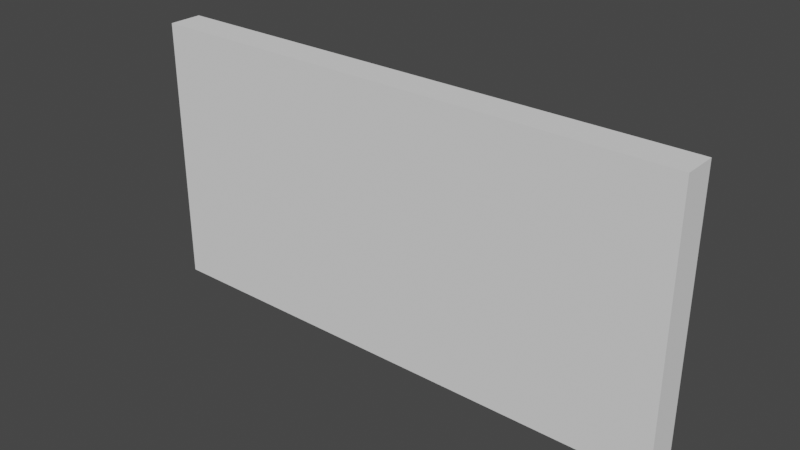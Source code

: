 # Source: building_wall_4x2_inside.blend  (saved by Blender 2.82.7; exported with 4.5.12 LTS)
import bpy
from mathutils import Matrix  # noqa: F401  (used for matrix-valued properties, if any)

bpy.ops.wm.read_factory_settings(use_empty=True)
scene = bpy.context.scene
scene.name = 'Scene'

# ---- collections
col_collection = bpy.data.collections.new('Collection'); scene.collection.children.link(col_collection)

# ---- world
world_world = bpy.data.worlds.new('World'); scene.world = world_world
world_world.use_nodes = True; world_world.node_tree.nodes.clear()
_N = world_world.node_tree.nodes; _L = world_world.node_tree.links
n0 = _N.new('ShaderNodeOutputWorld'); n0.name = 'World Output'; n0.location = (300, 300)
n1 = _N.new('ShaderNodeBackground'); n1.name = 'Background'; n1.location = (10, 300)
n1.inputs[0].default_value = (0.05088, 0.05088, 0.05088, 1.0)
_L.new(n1.outputs[0], n0.inputs[0])
n0.is_active_output = True
world_world.color = (0.05088, 0.05088, 0.05088)
world_world.use_sun_shadow = False
world_world.sun_shadow_jitter_overblur = 0.0

# ---- meshes
me_cube_001 = bpy.data.meshes.new('Cube.001')
me_cube_001.from_pydata([(0.0, 0.0, 0.0), (0.0, 0.0, 2.0), (1.0, 0.0, 0.0), (1.0, 0.0, 2.0), (1.0, 0.25, 0.0), (1.0, 0.25, 2.0), (-7.451e-09, 0.25, 0.0), (-7.451e-09, 0.25, 2.0)], [], [(2, 4, 6, 0), (4, 5, 7, 6), (4, 2, 3, 5), (2, 0, 1, 3), (3, 1, 7, 5), (6, 7, 1, 0)])
_uv = me_cube_001.uv_layers.new(name='UVMap')
_uv.uv.foreach_set('vector', [0.0, 0.0, 0.0, 0.0, 0.0, 0.0, 0.0, 0.0, 0.0, 0.0, 0.0, 0.0, 0.0, 0.0, 0.0, 0.0, 0.0, 0.0, 0.0, 0.0, 0.0, 0.0, 0.0, 0.0, 0.0, 0.0, 0.0, 0.0, 0.0, 0.0, 0.0, 0.0, 0.0, 0.0, 0.0, 0.0, 0.0, 0.0, 0.0, 0.0, 0.0, 0.0, 0.0, 0.0, 0.0, 0.0, 0.0, 0.0])
me_cube_001.use_remesh_fix_poles = True
me_cube_001.use_remesh_preserve_attributes = False
me_cube_001.use_mirror_vertex_groups = False
me_cube_001.update()

# ---- objects
ob_building_corner_4x2_inside = bpy.data.objects.new('building_corner_4x2_inside', me_cube_001)

# ---- transforms, parenting, visibility, modifiers, constraints
ob_building_corner_4x2_inside.location = (0.0, 0.0, 0.0)
ob_building_corner_4x2_inside.scale = (4.0, 1.0, 1.0)
ob_building_corner_4x2_inside.lineart.crease_threshold = 0.0

# ---- collection membership
col_collection.objects.link(ob_building_corner_4x2_inside)

# ---- scene / render settings (as saved in the file)
scene.frame_start = 1; scene.frame_end = 250; scene.frame_set(1)
scene.render.engine = 'BLENDER_EEVEE_NEXT'
scene.cycles.use_denoising = False
scene.cycles.samples = 128
scene.cycles.sampling_pattern = 'TABULATED_SOBOL'
scene.cycles.use_adaptive_sampling = False
scene.cycles.use_light_tree = False
scene.view_settings.view_transform = 'Filmic'
bpy.context.view_layer.update()

# ---- added for rendering (the .blend has no active camera and no usable light): camera, sun
cam_auto = bpy.data.cameras.new('AutoCamera')
cam_auto.lens = 50.0
cam_auto.sensor_width = 36.0
cam_auto.clip_end = 1000.0
ob_auto_camera = bpy.data.objects.new('AutoCamera', cam_auto)
scene.collection.objects.link(ob_auto_camera)
ob_auto_camera.location = (6.14419, -4.84803, 4.31535)
ob_auto_camera.rotation_euler = (1.09748, -7.21219e-08, 0.694738)
scene.camera = ob_auto_camera
light_auto_sun = bpy.data.lights.new('AutoSun', 'SUN')
light_auto_sun.energy = 3.0
light_auto_sun.angle = 0.0523599
ob_auto_sun = bpy.data.objects.new('AutoSun', light_auto_sun)
scene.collection.objects.link(ob_auto_sun)
ob_auto_sun.rotation_euler = (0.872665, 0.174533, 0.523599)
bpy.context.view_layer.update()
